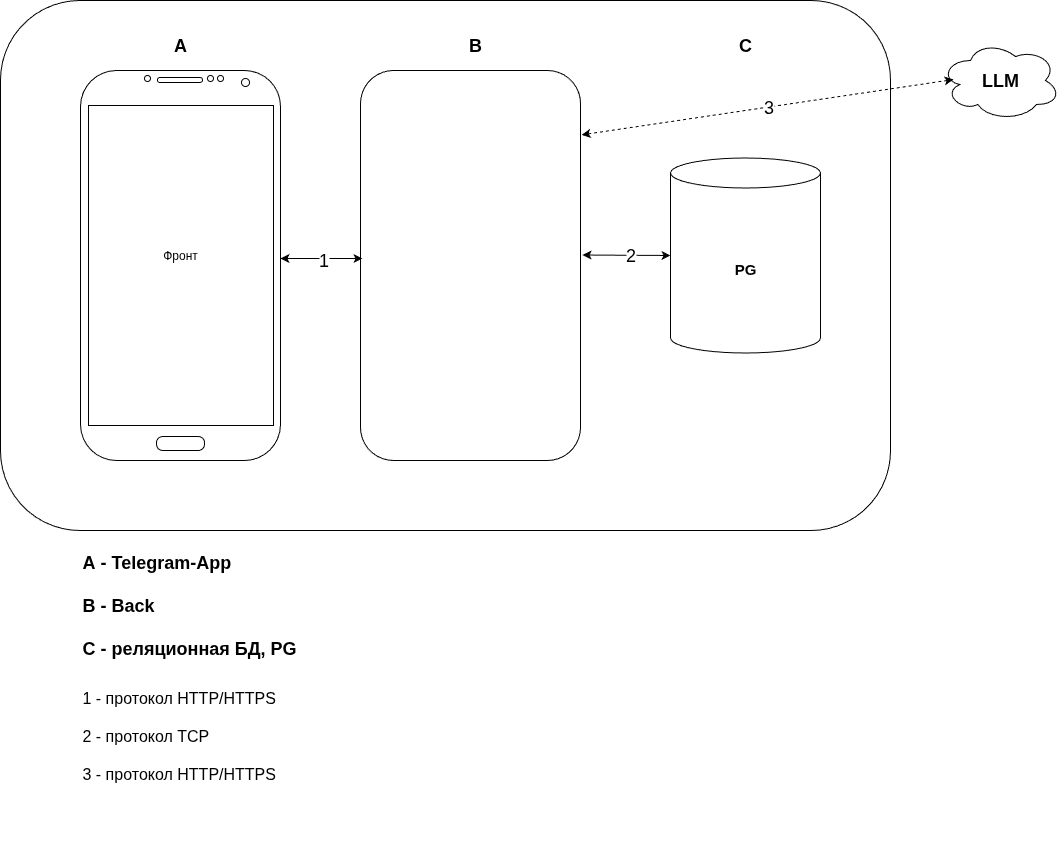

The diagram above was exported from draw.io. Its source (the exported page's mxGraphModel, read from the mxfile embedded in the PNG):
<mxGraphModel dx="3667" dy="810" grid="1" gridSize="10" guides="1" tooltips="1" connect="1" arrows="1" fold="1" page="1" pageScale="1" pageWidth="827" pageHeight="1169" math="0" shadow="0">
  <root>
    <mxCell id="0" />
    <mxCell id="1" parent="0" />
    <mxCell id="irl0e9wTmE-8TCwbTH-d-7" value="" style="rounded=1;whiteSpace=wrap;html=1;fillColor=none;" parent="1" vertex="1">
      <mxGeometry x="-2450" y="40" width="890" height="530" as="geometry" />
    </mxCell>
    <mxCell id="irl0e9wTmE-8TCwbTH-d-2" value="" style="rounded=1;whiteSpace=wrap;html=1;" parent="1" vertex="1">
      <mxGeometry x="-2090" y="110" width="220" height="390" as="geometry" />
    </mxCell>
    <mxCell id="irl0e9wTmE-8TCwbTH-d-3" value="&lt;b&gt;&lt;font style=&quot;font-size: 18px;&quot;&gt;LLM&lt;/font&gt;&lt;/b&gt;" style="ellipse;shape=cloud;whiteSpace=wrap;html=1;" parent="1" vertex="1">
      <mxGeometry x="-1510" y="80" width="120" height="80" as="geometry" />
    </mxCell>
    <mxCell id="irl0e9wTmE-8TCwbTH-d-4" value="" style="endArrow=classic;startArrow=classic;html=1;rounded=0;exitX=1;exitY=0.482;exitDx=0;exitDy=0;exitPerimeter=0;entryX=0.009;entryY=0.482;entryDx=0;entryDy=0;entryPerimeter=0;" parent="1" source="irl0e9wTmE-8TCwbTH-d-1" target="irl0e9wTmE-8TCwbTH-d-2" edge="1">
      <mxGeometry width="50" height="50" relative="1" as="geometry">
        <mxPoint x="-2040" y="470" as="sourcePoint" />
        <mxPoint x="-2080" y="295" as="targetPoint" />
      </mxGeometry>
    </mxCell>
    <mxCell id="irl0e9wTmE-8TCwbTH-d-15" value="&lt;font style=&quot;font-size: 18px;&quot;&gt;1&lt;/font&gt;" style="edgeLabel;html=1;align=center;verticalAlign=middle;resizable=0;points=[];" parent="irl0e9wTmE-8TCwbTH-d-4" vertex="1" connectable="0">
      <mxGeometry x="0.0228" y="-2" relative="1" as="geometry">
        <mxPoint as="offset" />
      </mxGeometry>
    </mxCell>
    <mxCell id="irl0e9wTmE-8TCwbTH-d-5" value="" style="endArrow=classic;startArrow=classic;html=1;rounded=0;exitX=1.01;exitY=0.474;exitDx=0;exitDy=0;exitPerimeter=0;entryX=0;entryY=0.5;entryDx=0;entryDy=0;" parent="1" target="irl0e9wTmE-8TCwbTH-d-6" edge="1">
      <mxGeometry width="50" height="50" relative="1" as="geometry">
        <mxPoint x="-1868" y="294.5" as="sourcePoint" />
        <mxPoint x="-1780" y="294.5" as="targetPoint" />
      </mxGeometry>
    </mxCell>
    <mxCell id="irl0e9wTmE-8TCwbTH-d-16" value="&lt;font style=&quot;font-size: 18px;&quot;&gt;2&lt;/font&gt;" style="edgeLabel;html=1;align=center;verticalAlign=middle;resizable=0;points=[];" parent="irl0e9wTmE-8TCwbTH-d-5" vertex="1" connectable="0">
      <mxGeometry x="0.0909" relative="1" as="geometry">
        <mxPoint as="offset" />
      </mxGeometry>
    </mxCell>
    <mxCell id="irl0e9wTmE-8TCwbTH-d-6" value="&lt;font style=&quot;font-size: 15px;&quot;&gt;&lt;b&gt;PG&lt;/b&gt;&lt;/font&gt;" style="shape=cylinder3;whiteSpace=wrap;html=1;boundedLbl=1;backgroundOutline=1;size=15;" parent="1" vertex="1">
      <mxGeometry x="-1780" y="197.5" width="150" height="195" as="geometry" />
    </mxCell>
    <mxCell id="irl0e9wTmE-8TCwbTH-d-9" value="" style="endArrow=classic;startArrow=classic;html=1;rounded=0;entryX=1.005;entryY=0.165;entryDx=0;entryDy=0;entryPerimeter=0;exitX=0.108;exitY=0.488;exitDx=0;exitDy=0;exitPerimeter=0;dashed=1;" parent="1" source="irl0e9wTmE-8TCwbTH-d-3" target="irl0e9wTmE-8TCwbTH-d-2" edge="1">
      <mxGeometry width="50" height="50" relative="1" as="geometry">
        <mxPoint x="-2040" y="230" as="sourcePoint" />
        <mxPoint x="-1990" y="180" as="targetPoint" />
      </mxGeometry>
    </mxCell>
    <mxCell id="irl0e9wTmE-8TCwbTH-d-17" value="&lt;font style=&quot;font-size: 18px;&quot;&gt;3&lt;/font&gt;" style="edgeLabel;html=1;align=center;verticalAlign=middle;resizable=0;points=[];" parent="irl0e9wTmE-8TCwbTH-d-9" vertex="1" connectable="0">
      <mxGeometry x="-0.0056" relative="1" as="geometry">
        <mxPoint as="offset" />
      </mxGeometry>
    </mxCell>
    <mxCell id="irl0e9wTmE-8TCwbTH-d-1" value="" style="verticalLabelPosition=bottom;verticalAlign=top;html=1;shadow=0;dashed=0;strokeWidth=1;shape=mxgraph.android.phone2;strokeColor=#000000;" parent="1" vertex="1">
      <mxGeometry x="-2370" y="110" width="200" height="390" as="geometry" />
    </mxCell>
    <mxCell id="irl0e9wTmE-8TCwbTH-d-10" value="Фронт" style="text;html=1;align=center;verticalAlign=middle;whiteSpace=wrap;rounded=0;" parent="1" vertex="1">
      <mxGeometry x="-2300" y="280" width="60" height="30" as="geometry" />
    </mxCell>
    <mxCell id="irl0e9wTmE-8TCwbTH-d-11" value="&lt;font style=&quot;font-size: 18px;&quot;&gt;&lt;b&gt;А&lt;/b&gt;&lt;/font&gt;" style="text;html=1;align=center;verticalAlign=middle;whiteSpace=wrap;rounded=0;" parent="1" vertex="1">
      <mxGeometry x="-2300" y="70" width="60" height="30" as="geometry" />
    </mxCell>
    <mxCell id="irl0e9wTmE-8TCwbTH-d-12" value="&lt;font style=&quot;font-size: 18px;&quot;&gt;&lt;b&gt;В&lt;/b&gt;&lt;/font&gt;" style="text;html=1;align=center;verticalAlign=middle;whiteSpace=wrap;rounded=0;" parent="1" vertex="1">
      <mxGeometry x="-2005" y="70" width="60" height="30" as="geometry" />
    </mxCell>
    <mxCell id="irl0e9wTmE-8TCwbTH-d-13" value="&lt;font style=&quot;font-size: 18px;&quot;&gt;&lt;b&gt;С&lt;/b&gt;&lt;/font&gt;" style="text;html=1;align=center;verticalAlign=middle;whiteSpace=wrap;rounded=0;" parent="1" vertex="1">
      <mxGeometry x="-1735" y="70" width="60" height="30" as="geometry" />
    </mxCell>
    <mxCell id="irl0e9wTmE-8TCwbTH-d-19" value="&lt;b&gt;&lt;font style=&quot;font-size: 18px;&quot;&gt;А - Telegram-App&lt;/font&gt;&lt;/b&gt;&lt;div&gt;&lt;b&gt;&lt;font style=&quot;font-size: 18px;&quot;&gt;&lt;br&gt;&lt;/font&gt;&lt;/b&gt;&lt;/div&gt;&lt;div&gt;&lt;b&gt;&lt;font style=&quot;font-size: 18px;&quot;&gt;B - Back&lt;/font&gt;&lt;/b&gt;&lt;/div&gt;&lt;div&gt;&lt;b&gt;&lt;font style=&quot;font-size: 18px;&quot;&gt;&lt;br&gt;&lt;/font&gt;&lt;/b&gt;&lt;/div&gt;&lt;div&gt;&lt;b&gt;&lt;font style=&quot;font-size: 18px;&quot;&gt;C - реляционная БД, PG&lt;/font&gt;&lt;/b&gt;&lt;/div&gt;" style="text;html=1;align=left;verticalAlign=middle;whiteSpace=wrap;rounded=0;" parent="1" vertex="1">
      <mxGeometry x="-2370" y="550" width="310" height="190" as="geometry" />
    </mxCell>
    <mxCell id="irl0e9wTmE-8TCwbTH-d-20" value="&lt;font style=&quot;font-size: 16px;&quot;&gt;1 - протокол HTTP/HTTPS&lt;/font&gt;&lt;div&gt;&lt;font style=&quot;font-size: 16px;&quot;&gt;&lt;br&gt;&lt;/font&gt;&lt;/div&gt;&lt;div&gt;&lt;font style=&quot;font-size: 16px;&quot;&gt;2 - протокол TCP&lt;/font&gt;&lt;/div&gt;&lt;div&gt;&lt;font style=&quot;font-size: 16px;&quot;&gt;&lt;br&gt;&lt;/font&gt;&lt;/div&gt;&lt;div&gt;&lt;font style=&quot;font-size: 16px;&quot;&gt;3 - протокол HTTP/HTTPS&lt;/font&gt;&lt;/div&gt;" style="text;html=1;align=left;verticalAlign=middle;whiteSpace=wrap;rounded=0;" parent="1" vertex="1">
      <mxGeometry x="-2370" y="665" width="290" height="220" as="geometry" />
    </mxCell>
  </root>
</mxGraphModel>